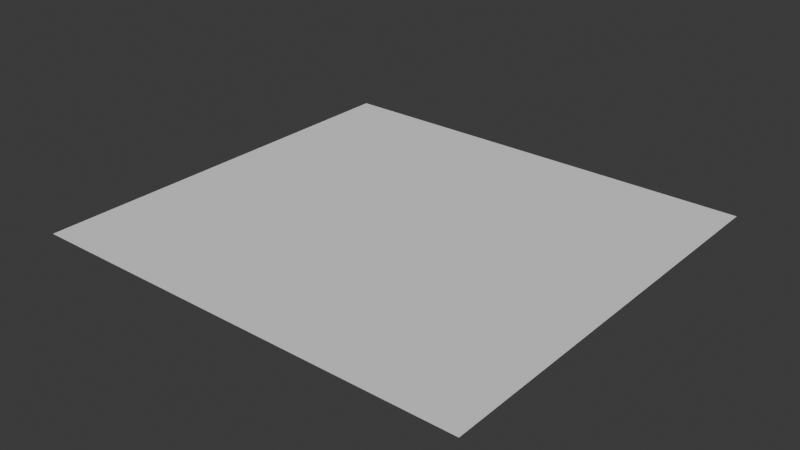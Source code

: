 # Source: base.blend  (saved by Blender 4.5.90; exported with 4.5.12 LTS)
import bpy
from mathutils import Matrix  # noqa: F401  (used for matrix-valued properties, if any)

bpy.ops.wm.read_factory_settings(use_empty=True)
scene = bpy.context.scene
scene.name = 'Scene'

# ---- collections
col_collection = bpy.data.collections.new('Collection'); scene.collection.children.link(col_collection)

# ---- world
world_world = bpy.data.worlds.new('World'); scene.world = world_world
world_world.use_nodes = True; world_world.node_tree.nodes.clear()
_N = world_world.node_tree.nodes; _L = world_world.node_tree.links
n0 = _N.new('ShaderNodeOutputWorld'); n0.name = 'World Output'; n0.location = (200, 100)
n1 = _N.new('ShaderNodeBackground'); n1.name = 'Background'; n1.location = (-200, 100)
n1.inputs[0].default_value = (0.05088, 0.05088, 0.05088, 1.0)
_L.new(n1.outputs[0], n0.inputs[0])
n0.is_active_output = True
world_world.color = (0.05088, 0.05088, 0.05088)
world_world.sun_shadow_jitter_overblur = 0.0

# ---- meshes
me_cube_001 = bpy.data.meshes.new('Cube.001')
me_cube_001.from_pydata([(-233.2, -67.68, -1.0), (-233.2, -67.68, 1.0), (-233.2, 234.2, -1.0), (-233.2, 234.2, 1.0), (90.58, -67.68, -1.0), (90.58, -67.68, 1.0), (90.58, 234.2, -1.0), (90.58, 234.2, 1.0)], [], [(0, 1, 3, 2), (2, 3, 7, 6), (6, 7, 5, 4), (4, 5, 1, 0), (2, 6, 4, 0), (7, 3, 1, 5)])
_uv = me_cube_001.uv_layers.new(name='UVMap')
_uv.uv.foreach_set('vector', [0.375, 0.0, 0.625, 0.0, 0.625, 0.25, 0.375, 0.25, 0.375, 0.25, 0.625, 0.25, 0.625, 0.5, 0.375, 0.5, 0.375, 0.5, 0.625, 0.5, 0.625, 0.75, 0.375, 0.75, 0.375, 0.75, 0.625, 0.75, 0.625, 1.0, 0.375, 1.0, 0.125, 0.5, 0.375, 0.5, 0.375, 0.75, 0.125, 0.75, 0.625, 0.5, 0.875, 0.5, 0.875, 0.75, 0.625, 0.75])
me_cube_001.update()

# ---- objects
ob_base = bpy.data.objects.new('base', me_cube_001)

# ---- transforms, parenting, visibility, modifiers, constraints
ob_base.location = (-6.101, -0.1915, -0.1)
ob_base.scale = (1.0, 1.0, 0.05)

# ---- collection membership
col_collection.objects.link(ob_base)

# ---- scene / render settings (as saved in the file)
scene.frame_start = 1; scene.frame_end = 250; scene.frame_set(1)
scene.render.engine = 'BLENDER_EEVEE_NEXT'
bpy.context.view_layer.update()

# ---- added for rendering (the .blend has no active camera and no usable light): camera, sun
cam_auto = bpy.data.cameras.new('AutoCamera')
cam_auto.lens = 50.0
cam_auto.sensor_width = 36.0
cam_auto.clip_end = 7188.13
ob_auto_camera = bpy.data.objects.new('AutoCamera', cam_auto)
scene.collection.objects.link(ob_auto_camera)
ob_auto_camera.location = (332.147, -408.448, 327.565)
ob_auto_camera.rotation_euler = (1.09748, -7.21219e-08, 0.694738)
scene.camera = ob_auto_camera
light_auto_sun = bpy.data.lights.new('AutoSun', 'SUN')
light_auto_sun.energy = 3.0
light_auto_sun.angle = 0.0523599
ob_auto_sun = bpy.data.objects.new('AutoSun', light_auto_sun)
scene.collection.objects.link(ob_auto_sun)
ob_auto_sun.rotation_euler = (0.872665, 0.174533, 0.523599)
bpy.context.view_layer.update()
